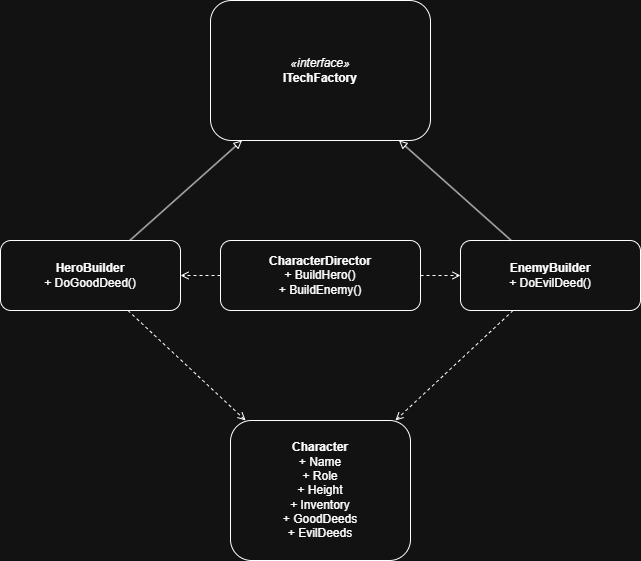

The diagram above was exported from draw.io. Its source (the exported page's mxGraphModel, read from the mxfile embedded in the PNG):
<mxGraphModel dx="1212" dy="733" grid="1" gridSize="10" guides="1" tooltips="1" connect="1" arrows="1" fold="1" page="1" pageScale="1" pageWidth="827" pageHeight="1169" math="0" shadow="0">
  <root>
    <mxCell id="0" />
    <mxCell id="1" parent="0" />
    <mxCell id="2" parent="1" style="rounded=1;whiteSpace=wrap;html=1;" value="&lt;i&gt;«interface»&lt;/i&gt;&lt;br&gt;&lt;b&gt;ITechFactory&lt;/b&gt;" vertex="1">
      <mxGeometry height="140" width="220" x="270" y="40" as="geometry" />
    </mxCell>
    <mxCell id="3" parent="1" style="rounded=1;whiteSpace=wrap;html=1;" value="&lt;b&gt;HeroBuilder&lt;/b&gt;&lt;br&gt;+ DoGoodDeed()" vertex="1">
      <mxGeometry height="70" width="180" x="60" y="280" as="geometry" />
    </mxCell>
    <mxCell id="4" parent="1" style="rounded=1;whiteSpace=wrap;html=1;" value="&lt;b&gt;EnemyBuilder&lt;/b&gt;&lt;br&gt;+ DoEvilDeed()" vertex="1">
      <mxGeometry height="70" width="180" x="520" y="280" as="geometry" />
    </mxCell>
    <mxCell id="5" parent="1" style="rounded=1;whiteSpace=wrap;html=1;" value="&lt;b&gt;CharacterDirector&lt;/b&gt;&lt;br&gt;+ BuildHero()&lt;br&gt;+ BuildEnemy()" vertex="1">
      <mxGeometry height="70" width="200" x="280" y="280" as="geometry" />
    </mxCell>
    <mxCell id="6" edge="1" parent="1" source="3" style="endArrow=block;endFill=0;" target="2">
      <mxGeometry relative="1" as="geometry" />
    </mxCell>
    <mxCell id="7" edge="1" parent="1" source="4" style="endArrow=block;endFill=0;" target="2">
      <mxGeometry relative="1" as="geometry" />
    </mxCell>
    <mxCell id="8" edge="1" parent="1" source="5" style="dashed=1;endArrow=open;endFill=0;" target="3">
      <mxGeometry relative="1" as="geometry" />
    </mxCell>
    <mxCell id="9" edge="1" parent="1" source="5" style="dashed=1;endArrow=open;endFill=0;" target="4">
      <mxGeometry relative="1" as="geometry" />
    </mxCell>
    <mxCell id="10" parent="1" style="rounded=1;whiteSpace=wrap;html=1;" value="&lt;b&gt;Character&lt;/b&gt;&lt;br&gt;+ Name&lt;br&gt;+ Role&lt;br&gt;+ Height&lt;br&gt;+ Inventory&lt;br&gt;+ GoodDeeds&lt;br&gt;+ EvilDeeds" vertex="1">
      <mxGeometry height="140" width="180" x="290" y="460" as="geometry" />
    </mxCell>
    <mxCell id="11" edge="1" parent="1" source="3" style="dashed=1;endArrow=open;endFill=0;" target="10">
      <mxGeometry relative="1" as="geometry" />
    </mxCell>
    <mxCell id="12" edge="1" parent="1" source="4" style="dashed=1;endArrow=open;endFill=0;" target="10">
      <mxGeometry relative="1" as="geometry" />
    </mxCell>
  </root>
</mxGraphModel>